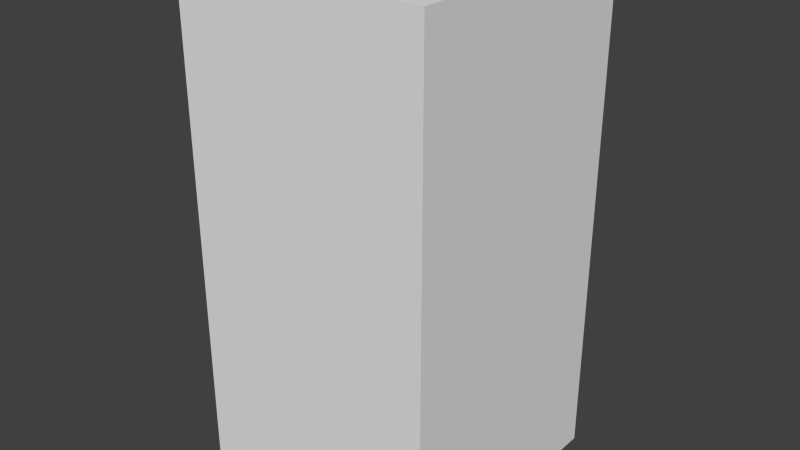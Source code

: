 # Source: greenXFive.blend  (saved by Blender 2.68.0; exported with 4.5.12 LTS)
import bpy
from mathutils import Matrix  # noqa: F401  (used for matrix-valued properties, if any)

bpy.ops.wm.read_factory_settings(use_empty=True)
scene = bpy.context.scene
scene.name = 'Scene'

# ---- collections
col_collection_1 = bpy.data.collections.new('Collection 1'); scene.collection.children.link(col_collection_1)

# ---- world
world_world = bpy.data.worlds.new('World'); scene.world = world_world
world_world.color = (0.05088, 0.05088, 0.05088)
world_world.use_sun_shadow = False
world_world.sun_shadow_jitter_overblur = 0.0
world_world.cycles.sampling_method = 'MANUAL'
world_world.cycles.sample_map_resolution = 256

# ---- meshes
me_greenxfive = bpy.data.meshes.new('greenXFive')
me_greenxfive.from_pydata([(-0.5, -0.5, -1.0), (-0.5, 0.5, -1.0), (0.5, 0.5, -1.0), (0.5, -0.5, -1.0), (-0.5, -0.5, 1.0), (-0.5, 0.5, 1.0), (0.5, 0.5, 1.0), (0.5, -0.5, 1.0)], [], [(4, 5, 1, 0), (5, 6, 2, 1), (6, 7, 3, 2), (7, 4, 0, 3), (0, 1, 2, 3), (7, 6, 5, 4)])
me_greenxfive.use_remesh_preserve_volume = False
me_greenxfive.use_remesh_preserve_attributes = False
me_greenxfive.use_mirror_vertex_groups = False
me_greenxfive.update()

# ---- objects
ob_greenxfive = bpy.data.objects.new('greenXFive', me_greenxfive)

# ---- transforms, parenting, visibility, modifiers, constraints
ob_greenxfive.location = (0.0, 0.0, 0.0)
ob_greenxfive.lineart.crease_threshold = 0.0

# ---- collection membership
col_collection_1.objects.link(ob_greenxfive)

# ---- scene / render settings (as saved in the file)
scene.frame_start = 1; scene.frame_end = 250; scene.frame_set(1)
scene.render.engine = 'BLENDER_EEVEE_NEXT'
scene.render.image_settings.color_mode = 'RGB'
scene.render.image_settings.compression = 90
scene.render.resolution_percentage = 50
scene.render.dither_intensity = 0.0
scene.cycles.use_denoising = False
scene.cycles.samples = 10
scene.cycles.sampling_pattern = 'TABULATED_SOBOL'
scene.cycles.light_sampling_threshold = 0.0
scene.cycles.use_adaptive_sampling = False
scene.cycles.use_light_tree = False
scene.cycles.blur_glossy = 0.0
scene.cycles.volume_bounces = 1
scene.cycles.pixel_filter_type = 'GAUSSIAN'
scene.cycles.sample_clamp_indirect = 0.0
scene.view_settings.view_transform = 'Standard'
bpy.context.view_layer.update()

# ---- added for rendering (the .blend has no active camera and no usable light): camera, sun
cam_auto = bpy.data.cameras.new('AutoCamera')
cam_auto.lens = 50.0
cam_auto.sensor_width = 36.0
cam_auto.clip_end = 1000.0
ob_auto_camera = bpy.data.objects.new('AutoCamera', cam_auto)
scene.collection.objects.link(ob_auto_camera)
ob_auto_camera.location = (2.26633, -2.71959, 1.81306)
ob_auto_camera.rotation_euler = (1.09748, -7.21219e-08, 0.694738)
scene.camera = ob_auto_camera
light_auto_sun = bpy.data.lights.new('AutoSun', 'SUN')
light_auto_sun.energy = 3.0
light_auto_sun.angle = 0.0523599
ob_auto_sun = bpy.data.objects.new('AutoSun', light_auto_sun)
scene.collection.objects.link(ob_auto_sun)
ob_auto_sun.rotation_euler = (0.872665, 0.174533, 0.523599)
bpy.context.view_layer.update()
